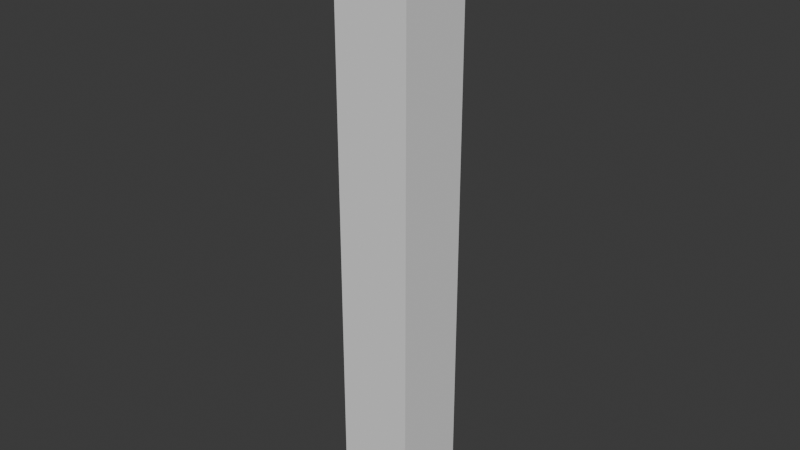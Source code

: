# Source: 1x8_Wall.blend  (saved by Blender 5.0.119; exported with 4.5.12 LTS)
import bpy
from mathutils import Matrix  # noqa: F401  (used for matrix-valued properties, if any)

bpy.ops.wm.read_factory_settings(use_empty=True)
scene = bpy.context.scene
scene.name = 'Scene'

# ---- world
world_world = bpy.data.worlds.new('World'); scene.world = world_world
world_world.use_nodes = True; world_world.node_tree.nodes.clear()
_N = world_world.node_tree.nodes; _L = world_world.node_tree.links
n0 = _N.new('ShaderNodeOutputWorld'); n0.name = 'World Output'; n0.location = (200, 100)
n1 = _N.new('ShaderNodeBackground'); n1.name = 'Background'; n1.location = (-200, 100)
n1.inputs[0].default_value = (0.05088, 0.05088, 0.05088, 1.0)
_L.new(n1.outputs[0], n0.inputs[0])
n0.is_active_output = True
world_world.color = (0.05088, 0.05088, 0.05088)
world_world.sun_shadow_jitter_overblur = 0.0

# ---- meshes
me_cube_002 = bpy.data.meshes.new('Cube.002')
me_cube_002.from_pydata([(-1.0, 0.0, 0.0), (-1.0, 0.0, 6.0), (-1.0, 1.0, 0.0), (-1.0, 1.0, 6.0), (0.0, 0.0, 0.0), (0.0, 0.0, 6.0), (0.0, 1.0, 0.0), (0.0, 1.0, 6.0), (-1.0, 0.0, 8.0), (-1.0, 1.0, 8.0), (0.0, 1.0, 8.0), (0.0, 0.0, 8.0)], [], [(0, 1, 3, 2), (2, 3, 7, 6), (6, 7, 5, 4), (4, 5, 1, 0), (2, 6, 4, 0), (7, 3, 9, 10), (10, 9, 8, 11), (5, 7, 10, 11), (3, 1, 8, 9), (1, 5, 11, 8)])
_uv = me_cube_002.uv_layers.new(name='UVMap')
_uv.uv.foreach_set('vector', [0.08203, 1.0, 0.08203, 0.0, 0.2487, 0.0, 0.2487, 1.0, 0.2487, 1.0, 0.2487, 0.0, 0.4154, 0.0, 0.4154, 1.0, 0.4154, 1.0, 0.4154, 0.0, 0.582, 0.0, 0.582, 1.0, 0.582, 1.0, 0.582, 0.0, 0.7487, 0.0, 0.7487, 1.0, 0.9154, 1.821e-08, 0.9154, 0.1667, 0.7487, 0.1667, 0.7487, 5.628e-09, 0.4154, 0.0, 0.2487, 0.0, 0.2487, 0.0, 0.4154, 0.0, 0.9154, 0.1667, 0.9154, 0.3333, 0.7487, 0.3333, 0.7487, 0.1667, 0.582, 0.0, 0.4154, 0.0, 0.4154, 0.0, 0.582, 0.0, 0.2487, 0.0, 0.08203, 0.0, 0.08203, 0.0, 0.2487, 0.0, 0.7487, 0.0, 0.582, 0.0, 0.582, 0.0, 0.7487, 0.0])
me_cube_002.materials.append(None)
me_cube_002.update()

# ---- objects
ob_cube = bpy.data.objects.new('Cube', me_cube_002)

# ---- transforms, parenting, visibility, modifiers, constraints
ob_cube.location = (0.0, 0.0, 0.0)

# ---- collection membership
scene.collection.objects.link(ob_cube)

# ---- scene / render settings (as saved in the file)
scene.frame_start = 1; scene.frame_end = 250; scene.frame_set(1)
scene.render.engine = 'BLENDER_EEVEE_NEXT'
scene.render.bake_bias = 0.0
scene.render.bake_samples = 0
scene.cycles.sampling_pattern = 'TABULATED_SOBOL'
scene.eevee.use_volume_custom_range = False
bpy.context.view_layer.update()

# ---- added for rendering (the .blend has no active camera and no usable light): camera, sun
cam_auto = bpy.data.cameras.new('AutoCamera')
cam_auto.lens = 50.0
cam_auto.sensor_width = 36.0
cam_auto.clip_end = 1000.0
ob_auto_camera = bpy.data.objects.new('AutoCamera', cam_auto)
scene.collection.objects.link(ob_auto_camera)
ob_auto_camera.location = (7.01656, -8.51987, 10.0132)
ob_auto_camera.rotation_euler = (1.09748, -7.21219e-08, 0.694738)
scene.camera = ob_auto_camera
light_auto_sun = bpy.data.lights.new('AutoSun', 'SUN')
light_auto_sun.energy = 3.0
light_auto_sun.angle = 0.0523599
ob_auto_sun = bpy.data.objects.new('AutoSun', light_auto_sun)
scene.collection.objects.link(ob_auto_sun)
ob_auto_sun.rotation_euler = (0.872665, 0.174533, 0.523599)
bpy.context.view_layer.update()
